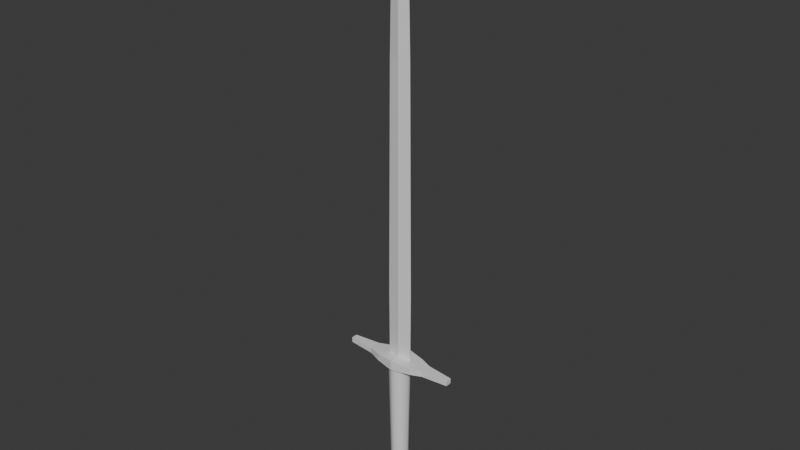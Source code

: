 # Source: longsword.blend  (saved by Blender 4.5.91; exported with 4.5.12 LTS)
import bpy
from mathutils import Matrix  # noqa: F401  (used for matrix-valued properties, if any)

bpy.ops.wm.read_factory_settings(use_empty=True)
scene = bpy.context.scene
scene.name = 'Scene'

# ---- collections
col_collection = bpy.data.collections.new('Collection'); scene.collection.children.link(col_collection)

# ---- materials (node trees are filled in below, after node groups)
mat_pommel = bpy.data.materials.new('pommel')
mat_handle = bpy.data.materials.new('handle')
mat_hilt = bpy.data.materials.new('hilt')
mat_blade = bpy.data.materials.new('blade')

# ---- material node trees
mat_pommel.use_nodes = True; mat_pommel.node_tree.nodes.clear()
_N = mat_pommel.node_tree.nodes; _L = mat_pommel.node_tree.links
n0 = _N.new('ShaderNodeBsdfPrincipled'); n0.name = 'Principled BSDF'; n0.location = (-200, 100)
n1 = _N.new('ShaderNodeOutputMaterial'); n1.name = 'Material Output'; n1.location = (200, 100)
_L.new(n0.outputs[0], n1.inputs[0])
n1.is_active_output = True
mat_handle.use_nodes = True; mat_handle.node_tree.nodes.clear()
_N = mat_handle.node_tree.nodes; _L = mat_handle.node_tree.links
n0 = _N.new('ShaderNodeBsdfPrincipled'); n0.name = 'Principled BSDF'; n0.location = (-200, 100)
n1 = _N.new('ShaderNodeOutputMaterial'); n1.name = 'Material Output'; n1.location = (200, 100)
_L.new(n0.outputs[0], n1.inputs[0])
n1.is_active_output = True
mat_hilt.use_nodes = True; mat_hilt.node_tree.nodes.clear()
_N = mat_hilt.node_tree.nodes; _L = mat_hilt.node_tree.links
n0 = _N.new('ShaderNodeBsdfPrincipled'); n0.name = 'Principled BSDF'; n0.location = (-200, 100)
n1 = _N.new('ShaderNodeOutputMaterial'); n1.name = 'Material Output'; n1.location = (200, 100)
_L.new(n0.outputs[0], n1.inputs[0])
n1.is_active_output = True
mat_blade.use_nodes = True; mat_blade.node_tree.nodes.clear()
_N = mat_blade.node_tree.nodes; _L = mat_blade.node_tree.links
n0 = _N.new('ShaderNodeBsdfPrincipled'); n0.name = 'Principled BSDF'; n0.location = (-200, 100)
n1 = _N.new('ShaderNodeOutputMaterial'); n1.name = 'Material Output'; n1.location = (200, 100)
_L.new(n0.outputs[0], n1.inputs[0])
n1.is_active_output = True

# ---- world
world_world = bpy.data.worlds.new('World'); scene.world = world_world
world_world.use_nodes = True; world_world.node_tree.nodes.clear()
_N = world_world.node_tree.nodes; _L = world_world.node_tree.links
n0 = _N.new('ShaderNodeOutputWorld'); n0.name = 'World Output'; n0.location = (200, 100)
n1 = _N.new('ShaderNodeBackground'); n1.name = 'Background'; n1.location = (-200, 100)
n1.inputs[0].default_value = (0.05088, 0.05088, 0.05088, 1.0)
_L.new(n1.outputs[0], n0.inputs[0])
n0.is_active_output = True
world_world.color = (0.05088, 0.05088, 0.05088)
world_world.sun_shadow_jitter_overblur = 0.0

# ---- meshes
me_cylinder_001 = bpy.data.meshes.new('Cylinder.001')
me_cylinder_001.from_pydata([(0.0, 0.05471, 0.0675), (0.0, -0.05471, 0.0675), (0.04773, 0.05471, 0.04773), (0.04773, -0.05471, 0.04773), (0.0675, 0.05471, -3.547e-09), (0.0675, -0.05471, -3.547e-09), (0.04773, 0.05471, -0.04773), (0.04773, -0.05471, -0.04773), (0.0, 0.05471, -0.0675), (0.0, -0.05471, -0.0675), (-0.04773, 0.05471, -0.04773), (-0.04773, -0.05471, -0.04773), (-0.0675, 0.05471, -3.547e-09), (-0.0675, -0.05471, -3.547e-09), (-0.04773, 0.05471, 0.04773), (-0.04773, -0.05471, 0.04773), (0.0, 0.05471, 0.08116), (0.05739, 0.05471, 0.05739), (0.05739, -0.05471, 0.05739), (0.0, -0.05471, 0.08116), (0.08116, 0.05471, -3.547e-09), (0.08116, -0.05471, -3.547e-09), (0.05739, 0.05471, -0.05739), (0.05739, -0.05471, -0.05739), (0.0, 0.05471, -0.08116), (0.0, -0.05471, -0.08116), (-0.05739, 0.05471, -0.05739), (-0.05739, -0.05471, -0.05739), (-0.08116, 0.05471, -3.547e-09), (-0.08116, -0.05471, -3.547e-09), (-0.05739, 0.05471, 0.05739), (-0.05739, -0.05471, 0.05739), (4.657e-10, 0.06991, 0.05505), (0.0, 0.0584, 0.0675), (0.04773, 0.0584, 0.04773), (0.03893, 0.06991, 0.03893), (0.03893, -0.06991, 0.03893), (0.04773, -0.0584, 0.04773), (0.0, -0.0584, 0.0675), (9.313e-10, -0.06991, 0.05505), (0.0675, 0.0584, -4.148e-09), (0.05505, 0.06991, -5.588e-09), (0.05505, -0.06991, -4.657e-09), (0.0675, -0.0584, -4.081e-09), (0.04773, 0.0584, -0.04773), (0.03893, 0.06991, -0.03893), (0.03893, -0.06991, -0.03893), (0.04773, -0.0584, -0.04773), (0.0, 0.0584, -0.0675), (4.657e-10, 0.06991, -0.05505), (-4.657e-10, -0.06991, -0.05505), (0.0, -0.0584, -0.0675), (-0.04773, 0.0584, -0.04773), (-0.03893, 0.06991, -0.03893), (-0.03893, -0.06991, -0.03893), (-0.04773, -0.0584, -0.04773), (-0.0675, 0.0584, -4.148e-09), (-0.05505, 0.06991, -6.985e-09), (-0.05505, -0.06991, -5.588e-09), (-0.0675, -0.0584, -4.081e-09), (-0.04773, 0.0584, 0.04773), (-0.03893, 0.06991, 0.03893), (-0.03893, -0.06991, 0.03893), (-0.04773, -0.0584, 0.04773), (1.215e-10, 0.04679, 0.04827), (1.115e-10, 0.05944, 0.7562), (0.03308, 0.03308, 0.04827), (0.04203, 0.04203, 0.7562), (0.04679, 2.396e-10, 0.04827), (0.05944, 1.751e-10, 0.7562), (0.03308, -0.03308, 0.04827), (0.04203, -0.04203, 0.7562), (1.215e-10, -0.04679, 0.04827), (1.115e-10, -0.05944, 0.7562), (-0.03308, -0.03308, 0.04827), (-0.04203, -0.04203, 0.7562), (-0.04679, 2.396e-10, 0.04827), (-0.05944, 1.751e-10, 0.7562), (-0.03308, 0.03308, 0.04827), (-0.04203, 0.04203, 0.7562), (0.3137, 0.01654, 0.7443), (0.3137, 0.01654, 0.7718), (0.3137, -0.01654, 0.7443), (0.3137, -0.01654, 0.7718), (0.1046, -0.05272, 0.7385), (0.1046, -0.05272, 0.7775), (0.1046, 0.05272, 0.7385), (0.1046, 0.05272, 0.7775), (0.1683, -0.03017, 0.7426), (0.1683, 0.03017, 0.7746), (0.1683, -0.03017, 0.7746), (0.1683, 0.03017, 0.7426), (0.0, -0.07235, 0.7313), (0.0, -0.07235, 0.7848), (0.0, 0.07235, 0.7313), (0.0, 0.07235, 0.7848), (-0.3137, 0.01654, 0.7443), (-0.3137, 0.01654, 0.7718), (-0.3137, -0.01654, 0.7443), (-0.3137, -0.01654, 0.7718), (-0.1046, -0.05272, 0.7385), (-0.1046, -0.05272, 0.7775), (-0.1046, 0.05272, 0.7385), (-0.1046, 0.05272, 0.7775), (-0.1683, -0.03017, 0.7426), (-0.1683, 0.03017, 0.7746), (-0.1683, -0.03017, 0.7746), (-0.1683, 0.03017, 0.7426), (0.06702, -0.0008192, 0.7689), (0.01497, 0.0, 3.071), (0.06702, 0.0008192, 0.7689), (0.0, 0.01392, 0.7689), (0.0, 0.0, 3.149), (0.0, -0.01392, 0.7689), (0.05832, 0.0008192, 2.369), (0.05832, -0.0008192, 2.369), (0.0, -0.01392, 2.369), (0.0, 0.01392, 2.369), (0.06895, 0.0008192, 1.153), (0.0, -0.01392, 1.153), (0.0, 0.01392, 1.153), (0.06895, -0.0008192, 1.153), (0.04994, -0.0008192, 2.753), (0.04994, 0.0008192, 2.753), (0.0, -0.01392, 2.753), (0.0, 0.01392, 2.753), (-0.06702, -0.0008192, 0.7689), (-0.01497, 0.0, 3.071), (-0.06702, 0.0008192, 0.7689), (-0.05832, 0.0008192, 2.369), (-0.05832, -0.0008192, 2.369), (-0.06895, 0.0008192, 1.153), (-0.06895, -0.0008192, 1.153), (-0.04994, -0.0008192, 2.753), (-0.04994, 0.0008192, 2.753)], [], [(16, 19, 18, 17), (17, 18, 21, 20), (20, 21, 23, 22), (22, 23, 25, 24), (24, 25, 27, 26), (26, 27, 29, 28), (28, 29, 31, 30), (30, 31, 19, 16), (2, 0, 16, 17), (1, 3, 18, 19), (4, 2, 17, 20), (3, 5, 21, 18), (6, 4, 20, 22), (5, 7, 23, 21), (8, 6, 22, 24), (7, 9, 25, 23), (10, 8, 24, 26), (9, 11, 27, 25), (12, 10, 26, 28), (11, 13, 29, 27), (14, 12, 28, 30), (13, 15, 31, 29), (0, 14, 30, 16), (15, 1, 19, 31), (33, 34, 35, 32), (37, 38, 39, 36), (34, 40, 41, 35), (43, 37, 36, 42), (40, 44, 45, 41), (47, 43, 42, 46), (44, 48, 49, 45), (51, 47, 46, 50), (48, 52, 53, 49), (55, 51, 50, 54), (52, 56, 57, 53), (59, 55, 54, 58), (56, 60, 61, 57), (63, 59, 58, 62), (60, 33, 32, 61), (38, 63, 62, 39), (0, 2, 34, 33), (32, 35, 41, 45, 49, 53, 57, 61), (14, 0, 33, 60), (2, 4, 40, 34), (36, 39, 62, 58, 54, 50, 46, 42), (5, 3, 37, 43), (3, 1, 38, 37), (1, 15, 63, 38), (4, 6, 44, 40), (7, 5, 43, 47), (6, 8, 48, 44), (9, 7, 47, 51), (8, 10, 52, 48), (11, 9, 51, 55), (10, 12, 56, 52), (13, 11, 55, 59), (12, 14, 60, 56), (15, 13, 59, 63), (64, 65, 67, 66), (66, 67, 69, 68), (68, 69, 71, 70), (70, 71, 73, 72), (72, 73, 75, 74), (74, 75, 77, 76), (67, 65, 79, 77, 75, 73, 71, 69), (76, 77, 79, 78), (78, 79, 65, 64), (64, 66, 68, 70, 72, 74, 76, 78), (94, 86, 87, 95), (80, 82, 83, 81), (88, 84, 85, 90), (84, 86, 94, 92), (90, 89, 81, 83), (84, 92, 93, 85), (91, 80, 81, 89), (85, 87, 89, 90), (86, 91, 89, 87), (82, 88, 90, 83), (82, 80, 91, 88), (93, 95, 87, 85), (88, 91, 86, 84), (94, 95, 103, 102), (96, 97, 99, 98), (104, 106, 101, 100), (100, 92, 94, 102), (106, 99, 97, 105), (100, 101, 93, 92), (107, 105, 97, 96), (101, 106, 105, 103), (102, 103, 105, 107), (98, 99, 106, 104), (98, 104, 107, 96), (93, 101, 103, 95), (104, 100, 102, 107), (110, 108, 113, 111), (124, 122, 109, 112), (122, 123, 109), (123, 125, 112, 109), (118, 120, 117, 114), (121, 118, 114, 115), (119, 121, 115, 116), (113, 108, 121, 119), (108, 110, 118, 121), (110, 111, 120, 118), (114, 117, 125, 123), (115, 114, 123, 122), (116, 115, 122, 124), (128, 111, 113, 126), (124, 112, 127, 133), (133, 127, 134), (134, 127, 112, 125), (131, 129, 117, 120), (132, 130, 129, 131), (119, 116, 130, 132), (113, 119, 132, 126), (126, 132, 131, 128), (128, 131, 120, 111), (129, 134, 125, 117), (130, 133, 134, 129), (116, 124, 133, 130)])
me_cylinder_001.polygons.foreach_set('use_smooth', [1, 1, 1, 1, 1, 1, 1, 1, 1, 1, 1, 1, 1, 1, 1, 1, 1, 1, 1, 1, 1, 1, 1, 1, 1, 1, 1, 1, 1, 1, 1, 1, 1, 1, 1, 1, 1, 1, 1, 1, 1, 1, 1, 1, 1, 1, 1, 1, 1, 1, 1, 1, 1, 1, 1, 1, 1, 1, 1, 1, 1, 1, 1, 1, 1, 1, 1, 1, 0, 0, 0, 0, 0, 0, 0, 0, 0, 0, 0, 0, 0, 0, 0, 0, 0, 0, 0, 0, 0, 0, 0, 0, 0, 0, 0, 0, 0, 0, 0, 0, 0, 0, 0, 0, 0, 0, 0, 0, 0, 0, 0, 0, 0, 0, 0, 0, 0, 0, 0, 0])
me_cylinder_001.polygons.foreach_set('material_index', [0, 0, 0, 0, 0, 0, 0, 0, 0, 0, 0, 0, 0, 0, 0, 0, 0, 0, 0, 0, 0, 0, 0, 0, 0, 0, 0, 0, 0, 0, 0, 0, 0, 0, 0, 0, 0, 0, 0, 0, 0, 0, 0, 0, 0, 0, 0, 0, 0, 0, 0, 0, 0, 0, 0, 0, 0, 0, 1, 1, 1, 1, 1, 1, 1, 1, 1, 1, 2, 2, 2, 2, 2, 2, 2, 2, 2, 2, 2, 2, 2, 2, 2, 2, 2, 2, 2, 2, 2, 2, 2, 2, 2, 2, 3, 3, 3, 3, 3, 3, 3, 3, 3, 3, 3, 3, 3, 3, 3, 3, 3, 3, 3, 3, 3, 3, 3, 3, 3, 3])
_k = set([(16, 17), (16, 30), (17, 20), (18, 19), (18, 21), (19, 31), (20, 22), (21, 23), (22, 24), (23, 25), (24, 26), (25, 27), (26, 28), (27, 29), (28, 30), (29, 31), (32, 35), (32, 61), (33, 34), (33, 60), (34, 40), (35, 41), (36, 39), (36, 42), (37, 38), (37, 43), (38, 63), (39, 62), (40, 44), (41, 45), (42, 46), (43, 47), (44, 48), (45, 49), (46, 50), (47, 51), (48, 52), (49, 53), (50, 54), (51, 55), (52, 56), (53, 57), (54, 58), (55, 59), (56, 60), (57, 61), (58, 62), (59, 63), (64, 66), (64, 78), (65, 67), (65, 79), (66, 68), (67, 69), (68, 70), (69, 71), (70, 72), (71, 73), (72, 74), (73, 75), (74, 76), (75, 77), (76, 78), (77, 79)])
me_cylinder_001.attributes.new('sharp_edge', 'BOOLEAN', 'EDGE').data.foreach_set('value', [ (min(e.vertices), max(e.vertices)) in _k for e in me_cylinder_001.edges])
_uv = me_cylinder_001.uv_layers.new(name='UVMap')
_uv.uv.foreach_set('vector', [1.0, 0.5, 1.0, 1.0, 0.875, 1.0, 0.875, 0.5, 0.875, 0.5, 0.875, 1.0, 0.75, 1.0, 0.75, 0.5, 0.75, 0.5, 0.75, 1.0, 0.625, 1.0, 0.625, 0.5, 0.625, 0.5, 0.625, 1.0, 0.5, 1.0, 0.5, 0.5, 0.5, 0.5, 0.5, 1.0, 0.375, 1.0, 0.375, 0.5, 0.375, 0.5, 0.375, 1.0, 0.25, 1.0, 0.25, 0.5, 0.25, 0.5, 0.25, 1.0, 0.125, 1.0, 0.125, 0.5, 0.125, 0.5, 0.125, 1.0, 0.0, 1.0, 0.0, 0.5, 0.8912, 0.3912, 0.75, 0.4496, 0.75, 0.49, 0.9197, 0.4197, 0.25, 0.4496, 0.3912, 0.3912, 0.4197, 0.4197, 0.25, 0.49, 0.9496, 0.25, 0.8912, 0.3912, 0.9197, 0.4197, 0.99, 0.25, 0.3912, 0.3912, 0.4496, 0.25, 0.49, 0.25, 0.4197, 0.4197, 0.8912, 0.1088, 0.9496, 0.25, 0.99, 0.25, 0.9197, 0.08029, 0.4496, 0.25, 0.3912, 0.1088, 0.4197, 0.08029, 0.49, 0.25, 0.75, 0.05037, 0.8912, 0.1088, 0.9197, 0.08029, 0.75, 0.01, 0.3912, 0.1088, 0.25, 0.05037, 0.25, 0.01, 0.4197, 0.08029, 0.6088, 0.1088, 0.75, 0.05037, 0.75, 0.01, 0.5803, 0.08029, 0.25, 0.05037, 0.1088, 0.1088, 0.08029, 0.08029, 0.25, 0.01, 0.5504, 0.25, 0.6088, 0.1088, 0.5803, 0.08029, 0.51, 0.25, 0.1088, 0.1088, 0.05037, 0.25, 0.01, 0.25, 0.08029, 0.08029, 0.6088, 0.3912, 0.5504, 0.25, 0.51, 0.25, 0.5803, 0.4197, 0.05037, 0.25, 0.1088, 0.3912, 0.08029, 0.4197, 0.01, 0.25, 0.75, 0.4496, 0.6088, 0.3912, 0.5803, 0.4197, 0.75, 0.49, 0.1088, 0.3912, 0.25, 0.4496, 0.25, 0.49, 0.08029, 0.4197, 0.75, 0.4496, 0.8912, 0.3912, 0.8651, 0.3651, 0.75, 0.4128, 0.3912, 0.3912, 0.25, 0.4496, 0.25, 0.4128, 0.3651, 0.3651, 0.8912, 0.3912, 0.9496, 0.25, 0.9128, 0.25, 0.8651, 0.3651, 0.4496, 0.25, 0.3912, 0.3912, 0.3651, 0.3651, 0.4128, 0.25, 0.9496, 0.25, 0.8912, 0.1088, 0.8651, 0.1349, 0.9128, 0.25, 0.3912, 0.1088, 0.4496, 0.25, 0.4128, 0.25, 0.3651, 0.1349, 0.8912, 0.1088, 0.75, 0.05037, 0.75, 0.08719, 0.8651, 0.1349, 0.25, 0.05037, 0.3912, 0.1088, 0.3651, 0.1349, 0.25, 0.08719, 0.75, 0.05037, 0.6088, 0.1088, 0.6349, 0.1349, 0.75, 0.08719, 0.1088, 0.1088, 0.25, 0.05037, 0.25, 0.08719, 0.1349, 0.1349, 0.6088, 0.1088, 0.5504, 0.25, 0.5872, 0.25, 0.6349, 0.1349, 0.05037, 0.25, 0.1088, 0.1088, 0.1349, 0.1349, 0.08719, 0.25, 0.5504, 0.25, 0.6088, 0.3912, 0.6349, 0.3651, 0.5872, 0.25, 0.1088, 0.3912, 0.05037, 0.25, 0.08719, 0.25, 0.1349, 0.3651, 0.6088, 0.3912, 0.75, 0.4496, 0.75, 0.4128, 0.6349, 0.3651, 0.25, 0.4496, 0.1088, 0.3912, 0.1349, 0.3651, 0.25, 0.4128, 0.75, 0.4496, 0.8912, 0.3912, 0.8912, 0.3912, 0.75, 0.4496, 0.75, 0.4128, 0.8651, 0.3651, 0.9128, 0.25, 0.8651, 0.1349, 0.75, 0.08719, 0.6349, 0.1349, 0.5872, 0.25, 0.6349, 0.3651, 0.6088, 0.3912, 0.75, 0.4496, 0.75, 0.4496, 0.6088, 0.3912, 0.8912, 0.3912, 0.9496, 0.25, 0.9496, 0.25, 0.8912, 0.3912, 0.3651, 0.3651, 0.25, 0.4128, 0.1349, 0.3651, 0.08719, 0.25, 0.1349, 0.1349, 0.25, 0.08719, 0.3651, 0.1349, 0.4128, 0.25, 0.4496, 0.25, 0.3912, 0.3912, 0.3912, 0.3912, 0.4496, 0.25, 0.3912, 0.3912, 0.25, 0.4496, 0.25, 0.4496, 0.3912, 0.3912, 0.25, 0.4496, 0.1088, 0.3912, 0.1088, 0.3912, 0.25, 0.4496, 0.9496, 0.25, 0.8912, 0.1088, 0.8912, 0.1088, 0.9496, 0.25, 0.3912, 0.1088, 0.4496, 0.25, 0.4496, 0.25, 0.3912, 0.1088, 0.8912, 0.1088, 0.75, 0.05037, 0.75, 0.05037, 0.8912, 0.1088, 0.25, 0.05037, 0.3912, 0.1088, 0.3912, 0.1088, 0.25, 0.05037, 0.75, 0.05037, 0.6088, 0.1088, 0.6088, 0.1088, 0.75, 0.05037, 0.1088, 0.1088, 0.25, 0.05037, 0.25, 0.05037, 0.1088, 0.1088, 0.6088, 0.1088, 0.5504, 0.25, 0.5504, 0.25, 0.6088, 0.1088, 0.05037, 0.25, 0.1088, 0.1088, 0.1088, 0.1088, 0.05037, 0.25, 0.5504, 0.25, 0.6088, 0.3912, 0.6088, 0.3912, 0.5504, 0.25, 0.1088, 0.3912, 0.05037, 0.25, 0.05037, 0.25, 0.1088, 0.3912, 0.05436, 0.9999, 9.9e-05, 0.007009, 0.06391, 0.003994, 0.1046, 0.9977, 0.1046, 0.9977, 0.06391, 0.003994, 0.1278, 0.00183, 0.1549, 0.996, 0.1549, 0.996, 0.1278, 0.00183, 0.1916, 0.0005264, 0.2052, 0.9951, 0.2052, 0.9951, 0.1916, 0.0005264, 0.2555, 9.904e-05, 0.2555, 0.9947, 0.2555, 0.9947, 0.2555, 9.904e-05, 0.3194, 0.000516, 0.3058, 0.995, 0.3058, 0.995, 0.3194, 0.000516, 0.3832, 0.001799, 0.3561, 0.996, 0.5563, 0.1544, 0.5111, 0.1092, 0.5111, 0.04528, 0.5563, 9.902e-05, 0.6202, 9.902e-05, 0.6653, 0.04528, 0.6653, 0.1092, 0.6202, 0.1544, 0.3561, 0.996, 0.3832, 0.001799, 0.4471, 0.003953, 0.4064, 0.9977, 0.4064, 0.9977, 0.4471, 0.003953, 0.5109, 0.006975, 0.4567, 0.9999, 0.5111, 0.2404, 0.5111, 0.1901, 0.5466, 0.1546, 0.5969, 0.1546, 0.6325, 0.1901, 0.6325, 0.2404, 0.5969, 0.276, 0.5466, 0.276, 0.1446, 0.2394, 0.1254, 0.1615, 0.1531, 0.1524, 0.1843, 0.2351, 0.1598, 0.9995, 0.1349, 1.0, 0.1345, 0.9793, 0.1596, 0.9782, 0.0578, 0.1177, 0.04577, 0.1684, 0.01599, 0.1639, 0.03306, 0.1148, 0.04577, 0.1684, 0.1254, 0.1615, 0.1446, 0.2394, 0.03976, 0.2474, 0.1176, 0.8701, 0.1634, 0.8668, 0.1596, 0.9782, 0.1345, 0.9793, 0.04577, 0.1684, 0.03976, 0.2474, 4.291e-05, 0.2515, 0.01599, 0.1639, 0.1048, 0.1135, 0.08471, 0.004129, 0.105, 4.296e-05, 0.1287, 0.1067, 0.09665, 0.8235, 0.1765, 0.8167, 0.1634, 0.8668, 0.1176, 0.8701, 0.1254, 0.1615, 0.1048, 0.1135, 0.1287, 0.1067, 0.1531, 0.1524, 0.0599, 0.006004, 0.0578, 0.1177, 0.03306, 0.1148, 0.03919, 0.005244, 0.0599, 0.006004, 0.08471, 0.004129, 0.1048, 0.1135, 0.0578, 0.1177, 0.07475, 0.7457, 0.1843, 0.7359, 0.1765, 0.8167, 0.09665, 0.8235, 0.0578, 0.1177, 0.1048, 0.1135, 0.1254, 0.1615, 0.04577, 0.1684, 0.1446, 0.2394, 0.1843, 0.2351, 0.1679, 0.324, 0.1381, 0.3192, 0.1193, 0.4815, 0.1208, 0.502, 0.09577, 0.5041, 0.09427, 0.4829, 0.07792, 0.3727, 0.05377, 0.3788, 0.03057, 0.3333, 0.05833, 0.3246, 0.05833, 0.3246, 0.03976, 0.2474, 0.1446, 0.2394, 0.1381, 0.3192, 0.09511, 0.6152, 0.09577, 0.5041, 0.1208, 0.502, 0.1408, 0.6111, 0.05833, 0.3246, 0.03057, 0.3333, 4.291e-05, 0.2515, 0.03976, 0.2474, 0.125, 0.37, 0.1496, 0.3735, 0.14, 0.4829, 0.1193, 0.4815, 0.08242, 0.6651, 0.09511, 0.6152, 0.1408, 0.6111, 0.1622, 0.6578, 0.1381, 0.3192, 0.1679, 0.324, 0.1496, 0.3735, 0.125, 0.37, 0.09427, 0.4829, 0.07378, 0.486, 0.05377, 0.3788, 0.07792, 0.3727, 0.09427, 0.4829, 0.07792, 0.3727, 0.125, 0.37, 0.1193, 0.4815, 0.07475, 0.7457, 0.08242, 0.6651, 0.1622, 0.6578, 0.1843, 0.7359, 0.07792, 0.3727, 0.05833, 0.3246, 0.1381, 0.3192, 0.125, 0.37, 0.1099, 4.968e-05, 0.1106, 3.414e-05, 0.1165, 0.02698, 0.1053, 0.02725, 0.04961, 0.8531, 0.07074, 0.8507, 0.07766, 0.9637, 0.07978, 1.0, 0.07074, 0.8507, 0.07136, 0.8506, 0.07766, 0.9637, 0.07136, 0.8506, 0.09249, 0.8512, 0.07978, 1.0, 0.07766, 0.9637, 0.05825, 0.2101, 0.08654, 0.2097, 0.09168, 0.6994, 0.0675, 0.6996, 0.05759, 0.2101, 0.05825, 0.2101, 0.0675, 0.6996, 0.06684, 0.6996, 0.02928, 0.2106, 0.05759, 0.2101, 0.06684, 0.6996, 0.04266, 0.7005, 0.02766, 0.05555, 0.05528, 0.05526, 0.05759, 0.2101, 0.02928, 0.2106, 0.05528, 0.05526, 0.05594, 0.05525, 0.05825, 0.2101, 0.05759, 0.2101, 0.05594, 0.05525, 0.08357, 0.05471, 0.08654, 0.2097, 0.05825, 0.2101, 0.0675, 0.6996, 0.09168, 0.6994, 0.09249, 0.8512, 0.07136, 0.8506, 0.06684, 0.6996, 0.0675, 0.6996, 0.07136, 0.8506, 0.07074, 0.8507, 0.04266, 0.7005, 0.06684, 0.6996, 0.07074, 0.8507, 0.04961, 0.8531, 0.1112, 0.0542, 0.1053, 0.02725, 0.1165, 0.02698, 0.1119, 0.05418, 0.04961, 0.8531, 0.07978, 1.0, 0.06819, 0.9722, 0.02959, 0.8556, 0.1129, 0.852, 0.08799, 0.9713, 0.1123, 0.8519, 0.1123, 0.8519, 0.08799, 0.9713, 0.07978, 1.0, 0.09249, 0.8512, 0.1148, 0.2093, 0.1159, 0.6993, 0.09168, 0.6994, 0.08654, 0.2097, 0.1155, 0.2092, 0.1165, 0.6993, 0.1159, 0.6993, 0.1148, 0.2093, 0.02928, 0.2106, 0.04266, 0.7005, 0.01862, 0.7014, 0.0009633, 0.2112, 0.02766, 0.05555, 0.02928, 0.2106, 0.0009633, 0.2112, 3.413e-05, 0.05584, 0.1119, 0.05418, 0.1155, 0.2092, 0.1148, 0.2093, 0.1112, 0.0542, 0.1112, 0.0542, 0.1148, 0.2093, 0.08654, 0.2097, 0.08357, 0.05471, 0.1159, 0.6993, 0.1123, 0.8519, 0.09249, 0.8512, 0.09168, 0.6994, 0.1165, 0.6993, 0.1129, 0.852, 0.1123, 0.8519, 0.1159, 0.6993, 0.04266, 0.7005, 0.04961, 0.8531, 0.02959, 0.8556, 0.01862, 0.7014])
me_cylinder_001.materials.append(mat_pommel)
me_cylinder_001.materials.append(mat_handle)
me_cylinder_001.materials.append(mat_hilt)
me_cylinder_001.materials.append(mat_blade)
me_cylinder_001.use_mirror_y = True
me_cylinder_001.update()

# ---- objects
ob_cylinder_001 = bpy.data.objects.new('Cylinder.001', me_cylinder_001)

# ---- transforms, parenting, visibility, modifiers, constraints
ob_cylinder_001.location = (0.0, 0.0, -0.1447)
ob_cylinder_001.use_mesh_mirror_y = True

# ---- collection membership
col_collection.objects.link(ob_cylinder_001)

# ---- scene / render settings (as saved in the file)
scene.frame_start = 1; scene.frame_end = 250; scene.frame_set(1)
scene.render.engine = 'BLENDER_EEVEE_NEXT'
bpy.context.view_layer.update()

# ---- added for rendering (the .blend has no active camera and no usable light): camera, sun
cam_auto = bpy.data.cameras.new('AutoCamera')
cam_auto.lens = 50.0
cam_auto.sensor_width = 36.0
cam_auto.clip_end = 1000.0
ob_auto_camera = bpy.data.objects.new('AutoCamera', cam_auto)
scene.collection.objects.link(ob_auto_camera)
ob_auto_camera.location = (3.0477, -3.65724, 3.82749)
ob_auto_camera.rotation_euler = (1.09748, -7.21219e-08, 0.694738)
scene.camera = ob_auto_camera
light_auto_sun = bpy.data.lights.new('AutoSun', 'SUN')
light_auto_sun.energy = 3.0
light_auto_sun.angle = 0.0523599
ob_auto_sun = bpy.data.objects.new('AutoSun', light_auto_sun)
scene.collection.objects.link(ob_auto_sun)
ob_auto_sun.rotation_euler = (0.872665, 0.174533, 0.523599)
bpy.context.view_layer.update()
